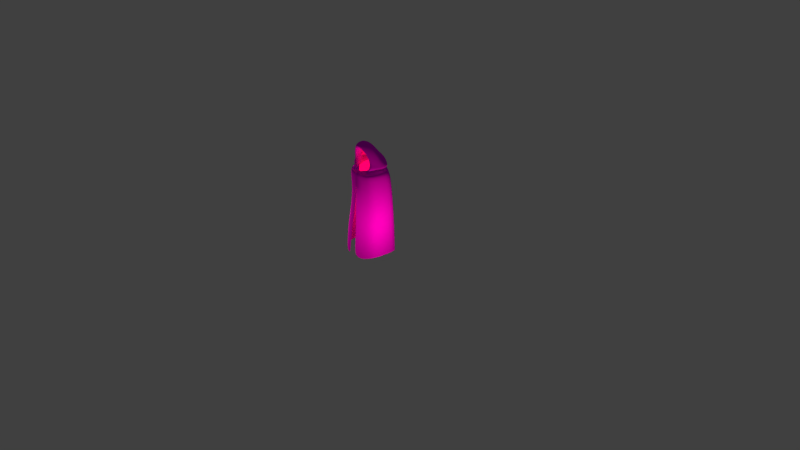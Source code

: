 # Source: phantom_bake.blend  (saved by Blender 2.79.0; exported with 4.5.12 LTS)
import bpy
from mathutils import Matrix  # noqa: F401  (used for matrix-valued properties, if any)

bpy.ops.wm.read_factory_settings(use_empty=True)
scene = bpy.context.scene
scene.name = 'Scene'

# ---- collections
col_collection_1 = bpy.data.collections.new('Collection 1'); scene.collection.children.link(col_collection_1)

# ---- images (referenced by path relative to the original .blend; pixels are not part of the script)
import os
ASSET_DIR = os.environ.get("B2B_ASSET_DIR", "")  # directory of the original .blend (textures are referenced by path, not embedded)
HERE = os.path.dirname(os.path.abspath(__file__))  # packed textures are extracted next to this script under _unpacked/

def load_image(name, relpath, width, height, colorspace="sRGB"):
    """Load a texture the original file referenced (path relative to the .blend, or extracted next to this script)."""
    p = next((c for c in (os.path.join(HERE, relpath), os.path.join(ASSET_DIR, relpath)) if relpath and os.path.exists(c)), "")
    if p:
        img = bpy.data.images.load(p, check_existing=True)
        img.name = name
    else:  # same state as the original file: an image datablock whose file is absent (Cycles renders it pink)
        img = bpy.data.images.new(name, width, height)
        img.source = "FILE"
        img.filepath = "//" + (relpath or name)
    img.colorspace_settings.name = colorspace
    return img
img_cape_texture_jpg = load_image('cape texture.jpg', 'cape texture.jpg', 1024, 1024, 'sRGB')
img_corridor_phanton = load_image('corridor_phanton', 'corridor_phanton.png', 1024, 1024, 'sRGB')

# ---- materials (node trees are filled in below, after node groups)
mat_material = bpy.data.materials.new('Material')
mat_material.alpha_threshold = 0.0
mat_material.roughness = 0.5
mat_material.line_color = (0.0, 0.0, 0.0, 1.0)

# ---- material node trees
mat_material.use_nodes = True; mat_material.node_tree.nodes.clear()
_N = mat_material.node_tree.nodes; _L = mat_material.node_tree.links
n0 = _N.new('ShaderNodeOutputMaterial'); n0.name = 'Material Output'; n0.location = (300, 300)
n1 = _N.new('ShaderNodeBsdfDiffuse'); n1.name = 'Diffuse BSDF'; n1.location = (10, 300)
n1.inputs[1].default_value = 0.6254
n2 = _N.new('ShaderNodeUVMap'); n2.name = 'UV Map'; n2.location = (-396, 101)
n2.uv_map = 'UVMap'
n3 = _N.new('ShaderNodeTexImage'); n3.name = 'Image Texture'; n3.location = (-180, 300)
n3.width = 140
n3.image = img_cape_texture_jpg
n4 = _N.new('ShaderNodeUVMap'); n4.name = 'UV Map.001'; n4.location = (-417, 391)
n4.uv_map = 'bake'
n5 = _N.new('ShaderNodeTexImage'); n5.name = 'Image Texture.001'; n5.location = (-201, 590)
n5.width = 140
n5.image = img_corridor_phanton
_L.new(n1.outputs[0], n0.inputs[0])
_L.new(n3.outputs[0], n1.inputs[0])
_L.new(n2.outputs[0], n3.inputs[0])
_L.new(n4.outputs[0], n5.inputs[0])
n0.is_active_output = True

# ---- world
world_world = bpy.data.worlds.new('World'); scene.world = world_world
world_world.color = (0.05088, 0.05088, 0.05088)
world_world.use_sun_shadow = False
world_world.sun_shadow_jitter_overblur = 0.0
world_world.cycles.sampling_method = 'MANUAL'

# ---- cameras
cam_camera = bpy.data.cameras.new('Camera')
cam_camera.clip_end = 100.0
cam_camera.lens = 35.0
cam_camera.sensor_width = 32.0
cam_camera.sensor_height = 18.0
cam_camera.ortho_scale = 7.314
cam_camera.dof.focus_distance = 0.0

# ---- lights
light_point_002 = bpy.data.lights.new('Point.002', 'POINT')
light_point_002.color = (0.214, 0.01336, 0.01582)
light_point_002.transmission_factor = 0.0
light_point_002.energy = 8.5
light_point_002.shadow_buffer_clip_start = 0.5
light_point_002.shadow_soft_size = 0.1
light_point_002.shadow_maximum_resolution = 0.006
light_point_002.use_absolute_resolution = True
light_point_001 = bpy.data.lights.new('Point.001', 'POINT')
light_point_001.color = (0.6383, 0.4947, 0.3025)
light_point_001.transmission_factor = 0.0
light_point_001.energy = 22.8
light_point_001.shadow_buffer_clip_start = 0.5
light_point_001.shadow_soft_size = 0.1
light_point_001.shadow_maximum_resolution = 0.006
light_point_001.use_absolute_resolution = True
light_point = bpy.data.lights.new('Point', 'POINT')
light_point.color = (0.6038, 0.5205, 0.2804)
light_point.transmission_factor = 0.0
light_point.energy = 18.8
light_point.shadow_buffer_clip_start = 0.5
light_point.shadow_soft_size = 0.1
light_point.shadow_maximum_resolution = 0.006
light_point.use_absolute_resolution = True

# ---- meshes
me_cube = bpy.data.meshes.new('Cube')
me_cube.from_pydata([(1.686, 0.9956, -2.28), (1.537, -0.612, -2.279), (-1.537, -0.612, -2.279), (-1.686, 0.9956, -2.28), (1.415, 0.4084, 3.407), (1.07, -0.5975, 3.243), (-1.07, -0.5975, 3.243), (-1.415, 0.4084, 3.407), (0.5718, 0.5053, 3.49), (0.3194, -0.4007, 3.329), (-0.5718, 0.5053, 3.49), (-0.3194, -0.4007, 3.329), (1.47, 0.7154, 3.39), (0.497, -0.2541, 3.457), (-1.47, 0.7154, 3.39), (-0.822, -0.8136, 3.58), (0.8873, -0.1129, 4.52), (0.587, 0.01737, 4.469), (-0.8873, -0.1129, 4.52), (-0.587, 0.01737, 4.469), (0.3839, -0.4127, 3.211), (-0.3839, -0.4127, 3.211), (0.822, -0.8136, 3.58), (-0.497, -0.2541, 3.457), (0.4477, -0.7845, 4.494), (-0.4477, -0.7845, 4.494), (0.0, 1.529, -2.242), (1.039, -0.9797, -0.9619), (0.0, 1.241, 3.639), (0.0, -0.9526, 3.149), (0.0, 0.8975, 3.641), (0.0, -0.7918, 3.33), (0.0, 1.391, 3.82), (0.0, -0.08226, 5.516), (0.0, -1.256, 4.954), (0.6956, -0.6743, 3.805), (0.0, 0.1632, 4.827), (-0.6956, -0.6743, 3.805), (1.341, 0.4966, 3.641), (-1.341, 0.4966, 3.641), (0.4924, -0.098, 3.71), (-0.4924, -0.098, 3.71), (0.0, 1.187, 4.178), (1.008, 1.265, -2.416), (1.017, -1.005, -2.481), (0.6508, 0.8441, 3.503), (0.4595, -0.7271, 3.07), (0.2683, 0.7163, 3.576), (0.2642, -0.5932, 3.148), (0.6723, 1.057, 3.749), (0.5996, -0.151, 5.251), (0.2268, -1.033, 4.848), (0.2002, 0.04441, 4.619), (0.8713, 0.8042, 3.889), (-1.008, 1.265, -2.416), (-1.017, -1.005, -2.481), (-0.6508, 0.8441, 3.503), (-0.4595, -0.7271, 3.07), (-0.2683, 0.7163, 3.576), (-0.2642, -0.5932, 3.148), (-0.6723, 1.057, 3.749), (-0.5996, -0.151, 5.251), (-0.2268, -1.033, 4.848), (-0.2002, 0.04441, 4.619), (-0.8713, 0.8042, 3.889), (1.707, 0.5745, 3.194), (1.141, -0.5966, 3.019), (-1.141, -0.5966, 3.019), (-1.707, 0.5745, 3.194), (0.0, 1.452, 3.347), (0.0, -0.9134, 2.874), (0.6425, -0.7408, 2.867), (0.7428, 1.098, 3.307), (-0.7428, 1.098, 3.307), (-0.6425, -0.7408, 2.867), (0.2091, -1.535, -2.558), (-0.243, -1.392, -2.526), (-1.039, -0.9797, -0.9619), (1.747, 0.8561, -0.7916), (1.396, -0.5446, -0.5676), (-1.396, -0.5446, -0.5676), (-1.747, 0.8561, -0.7916), (0.0, 1.531, -0.2859), (0.9748, 1.283, -0.4205), (-0.9748, 1.283, -0.4205), (-0.3786, -1.184, -0.9499), (0.3565, -1.389, -0.8347), (0.6377, -0.6762, 4.133), (1.149, 0.1911, 3.949), (0.478, 0.002882, 4.018), (0.0, 0.7436, 4.636), (-0.6377, -0.6762, 4.133), (-1.149, 0.1911, 3.949), (-0.478, 0.002882, 4.018), (0.6771, 0.3873, 4.275), (-0.6771, 0.3873, 4.275), (-0.6846, -0.6441, 1.235), (1.609, 0.867, 1.495), (1.144, -0.3795, 1.46), (-1.144, -0.3795, 1.46), (-1.609, 0.867, 1.495), (0.0, 1.539, 1.653), (0.8031, 1.245, 1.645), (-0.8031, 1.245, 1.645), (0.6846, -0.6441, 1.235), (0.08403, -1.131, 1.112), (-0.1893, -0.8623, 1.118)], [], [(2, 80, 81, 3), (7, 6, 21, 10), (65, 4, 5, 66), (74, 57, 6, 67), (67, 6, 7, 68), (84, 54, 3, 81), (58, 10, 14, 60), (56, 7, 10, 58), (46, 5, 20, 48), (5, 4, 8, 20), (9, 31, 48, 20), (63, 36, 34, 62), (20, 8, 12, 22), (10, 21, 15, 14), (61, 18, 25, 62), (87, 88, 16, 24), (92, 91, 25, 18), (95, 92, 18, 61), (21, 59, 31, 11), (13, 9, 20, 22), (11, 23, 15, 21), (52, 17, 24, 51), (40, 13, 22, 35), (93, 19, 25, 91), (94, 90, 33, 50), (50, 33, 34, 51), (57, 29, 31, 59), (45, 28, 30, 47), (47, 30, 32, 49), (83, 43, 26, 82), (71, 46, 29, 70), (55, 77, 80, 2), (49, 32, 42, 53), (23, 41, 37, 15), (89, 40, 35, 87), (60, 14, 39, 64), (14, 15, 37, 39), (22, 12, 38, 35), (12, 49, 53, 38), (0, 78, 79, 1), (66, 5, 46, 71), (78, 0, 43, 83), (8, 47, 49, 12), (4, 45, 47, 8), (16, 50, 51, 24), (88, 94, 50, 16), (36, 52, 51, 34), (29, 46, 48, 31), (32, 60, 64, 42), (6, 57, 59, 21), (90, 95, 61, 33), (33, 61, 62, 34), (19, 63, 62, 25), (28, 56, 58, 30), (30, 58, 60, 32), (82, 26, 54, 84), (70, 29, 57, 74), (76, 85, 77, 55), (1, 79, 27, 44), (28, 69, 73, 56), (4, 65, 72, 45), (98, 66, 71, 104), (104, 71, 70, 105), (45, 72, 69, 28), (56, 73, 68, 7), (99, 67, 68, 100), (96, 74, 67, 99), (97, 65, 66, 98), (101, 82, 84, 103), (106, 70, 74, 96), (44, 27, 86, 75), (97, 78, 83, 102), (102, 83, 82, 101), (103, 84, 81, 100), (42, 64, 95, 90), (38, 53, 94, 88), (17, 89, 87, 24), (53, 42, 90, 94), (41, 93, 91, 37), (64, 39, 92, 95), (39, 37, 91, 92), (35, 38, 88, 87), (73, 103, 100, 68), (72, 102, 101, 69), (65, 97, 102, 72), (85, 106, 96, 77), (69, 101, 103, 73), (78, 97, 98, 79), (77, 96, 99, 80), (80, 99, 100, 81), (27, 104, 105, 86), (79, 98, 104, 27)])
me_cube.polygons.foreach_set('use_smooth', [True] * 92)
_uv = me_cube.uv_layers.new(name='UVMap')
_uv.uv.foreach_set('vector', [1.211, -0.5129, 1.088, 0.0171, 0.8419, -0.1861, 0.8721, -0.6671, 0.7726, 0.7709, 0.8855, 0.8865, 0.9881, 1.16, 0.7729, 0.8571, 0.2413, 0.7247, 0.222, 0.7709, 0.1092, 0.8861, 0.115, 0.8531, 0.9383, 0.924, 0.9652, 1.012, 0.8855, 0.8865, 0.8797, 0.8534, 0.8797, 0.8534, 0.8855, 0.8865, 0.7726, 0.7709, 0.7532, 0.7246, 0.6744, -0.1215, 0.7235, -0.752, 0.8721, -0.6671, 0.8419, -0.1861, 0.6432, 0.7791, 0.7729, 0.8571, 0.8443, 1.256, 0.6925, 1.198, 0.6774, 0.7794, 0.7726, 0.7709, 0.7729, 0.8571, 0.6432, 0.7791, 0.02957, 1.011, 0.1092, 0.8861, 0.006434, 1.159, 0.003086, 1.113, 0.1092, 0.8861, 0.222, 0.7709, 0.2218, 0.8567, 0.006434, 1.159, -0.01796, 1.232, -0.03388, 1.184, 0.003086, 1.113, 0.006434, 1.159, 0.6426, 2.034, 0.4961, 2.023, 0.4967, 1.92, 0.5512, 1.93, 0.006434, 1.159, 0.2218, 0.8567, 0.1502, 1.255, -0.03304, 1.446, 0.7729, 0.8571, 0.9881, 1.16, 1.027, 1.447, 0.8443, 1.256, 0.5456, 1.742, 0.6533, 1.705, 0.7082, 1.937, 0.5512, 1.93, 0.08335, 1.794, 0.2179, 1.52, 0.3406, 1.705, 0.285, 1.936, 0.7762, 1.521, 0.9101, 1.795, 0.7082, 1.937, 0.6533, 1.705, 0.6, 1.599, 0.7762, 1.521, 0.6533, 1.705, 0.5456, 1.742, 0.9881, 1.16, 0.9916, 1.115, 1.029, 1.186, 1.013, 1.233, -0.05203, 1.375, -0.01796, 1.232, 0.006434, 1.159, -0.03304, 1.446, 1.013, 1.233, 1.046, 1.377, 1.027, 1.447, 0.9881, 1.16, 0.3494, 2.034, 0.08432, 1.941, 0.285, 1.936, 0.4422, 1.93, -0.06786, 1.502, -0.05203, 1.375, -0.03304, 1.446, -0.01493, 1.594, 1.055, 1.666, 0.9081, 1.942, 0.7082, 1.937, 0.9101, 1.795, 0.3941, 1.599, 0.4971, 1.609, 0.497, 1.738, 0.4483, 1.742, 0.4483, 1.742, 0.497, 1.738, 0.4967, 1.92, 0.4422, 1.93, 0.9652, 1.012, 1.025, 1.115, 1.029, 1.186, 0.9916, 1.115, 0.3171, 0.7793, 0.4973, 0.7362, 0.4973, 0.7502, 0.3515, 0.7788, 0.3515, 0.7788, 0.4973, 0.7502, 0.4973, 1.181, 0.302, 1.197, 0.3186, -0.1206, 0.2687, -0.752, 0.4962, -0.7203, 0.4966, -0.09886, 0.05656, 0.9233, 0.02957, 1.011, -0.02973, 1.113, -0.02185, 1.046, 1.356, -0.4806, 1.219, -0.02324, 1.088, 0.0171, 1.211, -0.5129, 0.302, 1.197, 0.4973, 1.181, 0.4971, 1.459, 0.3043, 1.399, 1.046, 1.377, 1.062, 1.504, 1.009, 1.595, 1.027, 1.447, -0.06088, 1.664, -0.06786, 1.502, -0.01493, 1.594, 0.08335, 1.794, 0.6925, 1.198, 0.8443, 1.256, 0.8144, 1.372, 0.6901, 1.4, 0.8443, 1.256, 1.027, 1.447, 1.009, 1.595, 0.8144, 1.372, -0.03304, 1.446, 0.1502, 1.255, 0.18, 1.371, -0.01493, 1.594, 0.1502, 1.255, 0.302, 1.197, 0.3043, 1.399, 0.18, 1.371, 0.1199, -0.6669, 0.1507, -0.1842, -0.09586, 0.02263, -0.2212, -0.5123, 0.115, 0.8531, 0.1092, 0.8861, 0.02957, 1.011, 0.05656, 0.9233, 0.1507, -0.1842, 0.1199, -0.6669, 0.2687, -0.752, 0.3186, -0.1206, 0.2218, 0.8567, 0.3515, 0.7788, 0.302, 1.197, 0.1502, 1.255, 0.222, 0.7709, 0.3171, 0.7793, 0.3515, 0.7788, 0.2218, 0.8567, 0.3406, 1.705, 0.4483, 1.742, 0.4422, 1.93, 0.285, 1.936, 0.2179, 1.52, 0.3941, 1.599, 0.4483, 1.742, 0.3406, 1.705, 0.4961, 2.023, 0.3494, 2.034, 0.4422, 1.93, 0.4967, 1.92, -0.02973, 1.113, 0.02957, 1.011, 0.003086, 1.113, -0.03388, 1.184, 0.4973, 1.181, 0.6925, 1.198, 0.6901, 1.4, 0.4971, 1.459, 0.8855, 0.8865, 0.9652, 1.012, 0.9916, 1.115, 0.9881, 1.16, 0.4971, 1.609, 0.6, 1.599, 0.5456, 1.742, 0.497, 1.738, 0.497, 1.738, 0.5456, 1.742, 0.5512, 1.93, 0.4967, 1.92, 0.9081, 1.942, 0.6426, 2.034, 0.5512, 1.93, 0.7082, 1.937, 0.4973, 0.7362, 0.6774, 0.7794, 0.6432, 0.7791, 0.4973, 0.7502, 0.4973, 0.7502, 0.6432, 0.7791, 0.6925, 1.198, 0.4973, 1.181, 0.4966, -0.09886, 0.4962, -0.7203, 0.7235, -0.752, 0.6744, -0.1215, 1.017, 1.048, 1.025, 1.115, 0.9652, 1.012, 0.9383, 0.924, 1.523, -0.3666, 1.34, 0.08859, 1.219, -0.02324, 1.356, -0.4806, -0.2212, -0.5123, -0.09586, 0.02263, -0.2289, -0.01623, -0.3669, -0.4806, 0.4973, 0.7362, 0.4972, 0.6979, 0.6399, 0.7238, 0.6774, 0.7794, 0.222, 0.7709, 0.2413, 0.7247, 0.3546, 0.7237, 0.3171, 0.7793, 0.0669, 0.5662, 0.115, 0.8531, 0.05656, 0.9233, -0.02988, 0.6081, -0.02988, 0.6081, 0.05656, 0.9233, -0.02185, 1.046, -0.1596, 0.7212, 0.3171, 0.7793, 0.3546, 0.7237, 0.4972, 0.6979, 0.4973, 0.7362, 0.6774, 0.7794, 0.6399, 0.7238, 0.7532, 0.7246, 0.7726, 0.7709, 0.9292, 0.5644, 0.8797, 0.8534, 0.7532, 0.7246, 0.7416, 0.4113, 1.027, 0.6056, 0.9383, 0.924, 0.8797, 0.8534, 0.9292, 0.5644, 0.2529, 0.4126, 0.2413, 0.7247, 0.115, 0.8531, 0.0669, 0.5662, 0.4971, 0.4164, 0.4966, -0.09886, 0.6744, -0.1215, 0.6121, 0.4206, 1.122, 0.683, 1.017, 1.048, 0.9383, 0.924, 1.027, 0.6056, -0.3669, -0.4806, -0.2289, -0.01623, -0.3609, 0.1443, -0.5577, -0.3599, 0.2529, 0.4126, 0.1507, -0.1842, 0.3186, -0.1206, 0.3821, 0.4213, 0.3821, 0.4213, 0.3186, -0.1206, 0.4966, -0.09886, 0.4971, 0.4164, 0.6121, 0.4206, 0.6744, -0.1215, 0.8419, -0.1861, 0.7416, 0.4113, 0.4971, 1.459, 0.6901, 1.4, 0.6, 1.599, 0.4971, 1.609, 0.18, 1.371, 0.3043, 1.399, 0.3941, 1.599, 0.2179, 1.52, 0.08432, 1.941, -0.06088, 1.664, 0.08335, 1.794, 0.285, 1.936, 0.3043, 1.399, 0.4971, 1.459, 0.4971, 1.609, 0.3941, 1.599, 1.062, 1.504, 1.055, 1.666, 0.9101, 1.795, 1.009, 1.595, 0.6901, 1.4, 0.8144, 1.372, 0.7762, 1.521, 0.6, 1.599, 0.8144, 1.372, 1.009, 1.595, 0.9101, 1.795, 0.7762, 1.521, -0.01493, 1.594, 0.18, 1.371, 0.2179, 1.52, 0.08335, 1.794, 0.6399, 0.7238, 0.6121, 0.4206, 0.7416, 0.4113, 0.7532, 0.7246, 0.3546, 0.7237, 0.3821, 0.4213, 0.4971, 0.4164, 0.4972, 0.6979, 0.2413, 0.7247, 0.2529, 0.4126, 0.3821, 0.4213, 0.3546, 0.7237, 1.34, 0.08859, 1.122, 0.683, 1.027, 0.6056, 1.219, -0.02324, 0.4972, 0.6979, 0.4971, 0.4164, 0.6121, 0.4206, 0.6399, 0.7238, 0.1507, -0.1842, 0.2529, 0.4126, 0.0669, 0.5662, -0.09586, 0.02263, 1.219, -0.02324, 1.027, 0.6056, 0.9292, 0.5644, 1.088, 0.0171, 1.088, 0.0171, 0.9292, 0.5644, 0.7416, 0.4113, 0.8419, -0.1861, -0.2289, -0.01623, -0.02988, 0.6081, -0.1596, 0.7212, -0.3609, 0.1443, -0.09586, 0.02263, 0.0669, 0.5662, -0.02988, 0.6081, -0.2289, -0.01623])
_uv.active_render = True
_uv = me_cube.uv_layers.new(name='bake')
_uv.uv.foreach_set('vector', [0.648, 0.09334, 0.6048, 0.2797, 0.5182, 0.2082, 0.5288, 0.03913, 0.4938, 0.5447, 0.5335, 0.5853, 0.5696, 0.6816, 0.4939, 0.575, 0.307, 0.5284, 0.3002, 0.5447, 0.2606, 0.5852, 0.2626, 0.5736, 0.5521, 0.5985, 0.5615, 0.6295, 0.5335, 0.5853, 0.5315, 0.5737, 0.5315, 0.5737, 0.5335, 0.5853, 0.4938, 0.5447, 0.487, 0.5284, 0.4593, 0.2309, 0.4766, 0.009272, 0.5288, 0.03913, 0.5182, 0.2082, 0.4483, 0.5475, 0.4939, 0.575, 0.519, 0.7152, 0.4657, 0.6947, 0.4604, 0.5477, 0.4938, 0.5447, 0.4939, 0.575, 0.4483, 0.5475, 0.2326, 0.6292, 0.2606, 0.5852, 0.2245, 0.6812, 0.2233, 0.6651, 0.2606, 0.5852, 0.3002, 0.5447, 0.3002, 0.5748, 0.2245, 0.6812, 0.2159, 0.7068, 0.2103, 0.6898, 0.2233, 0.6651, 0.2245, 0.6812, 0.4481, 0.9886, 0.3966, 0.9848, 0.3968, 0.9486, 0.416, 0.9523, 0.2245, 0.6812, 0.3002, 0.5748, 0.275, 0.7149, 0.2106, 0.7818, 0.4939, 0.575, 0.5696, 0.6816, 0.5834, 0.7824, 0.519, 0.7152, 0.414, 0.886, 0.4519, 0.8732, 0.4712, 0.9546, 0.416, 0.9523, 0.2515, 0.9042, 0.2988, 0.808, 0.342, 0.873, 0.3224, 0.9544, 0.4951, 0.8083, 0.5422, 0.9047, 0.4712, 0.9546, 0.4519, 0.8732, 0.4332, 0.8358, 0.4951, 0.8083, 0.4519, 0.8732, 0.414, 0.886, 0.5696, 0.6816, 0.5708, 0.6655, 0.5838, 0.6904, 0.5782, 0.7073, 0.2039, 0.7572, 0.2159, 0.7068, 0.2245, 0.6812, 0.2106, 0.7818, 0.5782, 0.7073, 0.5901, 0.7577, 0.5834, 0.7824, 0.5696, 0.6816, 0.345, 0.9886, 0.2518, 0.9559, 0.3224, 0.9544, 0.3777, 0.9523, 0.1984, 0.8018, 0.2039, 0.7572, 0.2106, 0.7818, 0.217, 0.8339, 0.593, 0.8595, 0.5415, 0.9564, 0.4712, 0.9546, 0.5422, 0.9047, 0.3607, 0.8357, 0.397, 0.8394, 0.3969, 0.8846, 0.3798, 0.8859, 0.3798, 0.8859, 0.3969, 0.8846, 0.3968, 0.9486, 0.3777, 0.9523, 0.5615, 0.6295, 0.5824, 0.6657, 0.5838, 0.6904, 0.5708, 0.6655, 0.3337, 0.5476, 0.397, 0.5325, 0.397, 0.5374, 0.3458, 0.5475, 0.3458, 0.5475, 0.397, 0.5374, 0.397, 0.6889, 0.3284, 0.6945, 0.3342, 0.2313, 0.3167, 0.009272, 0.3967, 0.02043, 0.3968, 0.2389, 0.2421, 0.5982, 0.2326, 0.6292, 0.2118, 0.6651, 0.2145, 0.6414, 0.6989, 0.1047, 0.6509, 0.2655, 0.6048, 0.2797, 0.648, 0.09334, 0.3284, 0.6945, 0.397, 0.6889, 0.397, 0.7866, 0.3292, 0.7655, 0.5901, 0.7577, 0.5956, 0.8024, 0.5769, 0.8344, 0.5834, 0.7824, 0.2008, 0.8588, 0.1984, 0.8018, 0.217, 0.8339, 0.2515, 0.9042, 0.4657, 0.6947, 0.519, 0.7152, 0.5085, 0.7561, 0.4648, 0.7657, 0.519, 0.7152, 0.5834, 0.7824, 0.5769, 0.8344, 0.5085, 0.7561, 0.2106, 0.7818, 0.275, 0.7149, 0.2855, 0.7558, 0.217, 0.8339, 0.275, 0.7149, 0.3284, 0.6945, 0.3292, 0.7655, 0.2855, 0.7558, 0.2643, 0.03922, 0.2752, 0.2089, 0.1885, 0.2816, 0.1444, 0.09356, 0.2626, 0.5736, 0.2606, 0.5852, 0.2326, 0.6292, 0.2421, 0.5982, 0.2752, 0.2089, 0.2643, 0.03922, 0.3167, 0.009272, 0.3342, 0.2313, 0.3002, 0.5748, 0.3458, 0.5475, 0.3284, 0.6945, 0.275, 0.7149, 0.3002, 0.5447, 0.3337, 0.5476, 0.3458, 0.5475, 0.3002, 0.5748, 0.342, 0.873, 0.3798, 0.8859, 0.3777, 0.9523, 0.3224, 0.9544, 0.2988, 0.808, 0.3607, 0.8357, 0.3798, 0.8859, 0.342, 0.873, 0.3966, 0.9848, 0.345, 0.9886, 0.3777, 0.9523, 0.3968, 0.9486, 0.2118, 0.6651, 0.2326, 0.6292, 0.2233, 0.6651, 0.2103, 0.6898, 0.397, 0.6889, 0.4657, 0.6947, 0.4648, 0.7657, 0.397, 0.7866, 0.5335, 0.5853, 0.5615, 0.6295, 0.5708, 0.6655, 0.5696, 0.6816, 0.397, 0.8394, 0.4332, 0.8358, 0.414, 0.886, 0.3969, 0.8846, 0.3969, 0.8846, 0.414, 0.886, 0.416, 0.9523, 0.3968, 0.9486, 0.5415, 0.9564, 0.4481, 0.9886, 0.416, 0.9523, 0.4712, 0.9546, 0.397, 0.5325, 0.4604, 0.5477, 0.4483, 0.5475, 0.397, 0.5374, 0.397, 0.5374, 0.4483, 0.5475, 0.4657, 0.6947, 0.397, 0.6889, 0.3968, 0.2389, 0.3967, 0.02043, 0.4766, 0.009272, 0.4593, 0.2309, 0.5797, 0.642, 0.5824, 0.6657, 0.5615, 0.6295, 0.5521, 0.5985, 0.7578, 0.1448, 0.6932, 0.3048, 0.6509, 0.2655, 0.6989, 0.1047, 0.1444, 0.09356, 0.1885, 0.2816, 0.1417, 0.2679, 0.09322, 0.1047, 0.397, 0.5325, 0.397, 0.519, 0.4472, 0.5281, 0.4604, 0.5477, 0.3002, 0.5447, 0.307, 0.5284, 0.3469, 0.5281, 0.3337, 0.5476, 0.2457, 0.4727, 0.2626, 0.5736, 0.2421, 0.5982, 0.2117, 0.4874, 0.2117, 0.4874, 0.2421, 0.5982, 0.2145, 0.6414, 0.1661, 0.5272, 0.3337, 0.5476, 0.3469, 0.5281, 0.397, 0.519, 0.397, 0.5325, 0.4604, 0.5477, 0.4472, 0.5281, 0.487, 0.5284, 0.4938, 0.5447, 0.5489, 0.4721, 0.5315, 0.5737, 0.487, 0.5284, 0.4829, 0.4182, 0.5834, 0.4865, 0.5521, 0.5985, 0.5315, 0.5737, 0.5489, 0.4721, 0.3111, 0.4187, 0.307, 0.5284, 0.2626, 0.5736, 0.2457, 0.4727, 0.397, 0.42, 0.3968, 0.2389, 0.4593, 0.2309, 0.4374, 0.4215, 0.6168, 0.5138, 0.5797, 0.642, 0.5521, 0.5985, 0.5834, 0.4865, 0.09322, 0.1047, 0.1417, 0.2679, 0.09534, 0.3244, 0.02614, 0.1471, 0.3111, 0.4187, 0.2752, 0.2089, 0.3342, 0.2313, 0.3565, 0.4218, 0.3565, 0.4218, 0.3342, 0.2313, 0.3968, 0.2389, 0.397, 0.42, 0.4374, 0.4215, 0.4593, 0.2309, 0.5182, 0.2082, 0.4829, 0.4182, 0.397, 0.7866, 0.4648, 0.7657, 0.4332, 0.8358, 0.397, 0.8394, 0.2855, 0.7558, 0.3292, 0.7655, 0.3607, 0.8357, 0.2988, 0.808, 0.2518, 0.9559, 0.2008, 0.8588, 0.2515, 0.9042, 0.3224, 0.9544, 0.3292, 0.7655, 0.397, 0.7866, 0.397, 0.8394, 0.3607, 0.8357, 0.5956, 0.8024, 0.593, 0.8595, 0.5422, 0.9047, 0.5769, 0.8344, 0.4648, 0.7657, 0.5085, 0.7561, 0.4951, 0.8083, 0.4332, 0.8358, 0.5085, 0.7561, 0.5769, 0.8344, 0.5422, 0.9047, 0.4951, 0.8083, 0.217, 0.8339, 0.2855, 0.7558, 0.2988, 0.808, 0.2515, 0.9042, 0.4472, 0.5281, 0.4374, 0.4215, 0.4829, 0.4182, 0.487, 0.5284, 0.3469, 0.5281, 0.3565, 0.4218, 0.397, 0.42, 0.397, 0.519, 0.307, 0.5284, 0.3111, 0.4187, 0.3565, 0.4218, 0.3469, 0.5281, 0.6932, 0.3048, 0.6168, 0.5138, 0.5834, 0.4865, 0.6509, 0.2655, 0.397, 0.519, 0.397, 0.42, 0.4374, 0.4215, 0.4472, 0.5281, 0.2752, 0.2089, 0.3111, 0.4187, 0.2457, 0.4727, 0.1885, 0.2816, 0.6509, 0.2655, 0.5834, 0.4865, 0.5489, 0.4721, 0.6048, 0.2797, 0.6048, 0.2797, 0.5489, 0.4721, 0.4829, 0.4182, 0.5182, 0.2082, 0.1417, 0.2679, 0.2117, 0.4874, 0.1661, 0.5272, 0.09534, 0.3244, 0.1885, 0.2816, 0.2457, 0.4727, 0.2117, 0.4874, 0.1417, 0.2679])
me_cube.materials.append(mat_material)
me_cube.use_remesh_preserve_volume = False
me_cube.use_remesh_preserve_attributes = False
me_cube.use_mirror_x = True
me_cube.update()

# ---- objects
ob_point_002 = bpy.data.objects.new('Point.002', light_point_002)
ob_point_001 = bpy.data.objects.new('Point.001', light_point_001)
ob_point = bpy.data.objects.new('Point', light_point)
ob_phantom = bpy.data.objects.new('phantom', me_cube)
ob_camera = bpy.data.objects.new('Camera', cam_camera)

# ---- transforms, parenting, visibility, modifiers, constraints
ob_point_002.location = (-0.007889, -0.04407, 1.026)
ob_point_002.lineart.crease_threshold = 0.0
ob_point_001.location = (-0.7885, -0.3426, 0.6145)
ob_point_001.lineart.crease_threshold = 0.0
ob_point.location = (0.7296, -0.3184, 0.6239)
ob_point.lineart.crease_threshold = 0.0
ob_phantom.location = (0.0, 0.0, 0.5503)
ob_phantom.scale = (0.1937, 0.1937, 0.1937)
ob_phantom.lock_rotations_4d = False
ob_phantom.empty_display_type = 'ARROWS'
ob_phantom.lineart.crease_threshold = 0.0
ob_phantom.use_mesh_mirror_x = True
_m = ob_phantom.modifiers.new('Subsurf', 'SUBSURF')
_m.uv_smooth = 'PRESERVE_CORNERS'
_m.quality = 2
_m.show_only_control_edges = False
ob_camera.location = (7.481, -6.508, 5.344)
ob_camera.rotation_euler = (1.109, 0.0, 0.8149)
ob_camera.lock_rotations_4d = False
ob_camera.empty_display_type = 'ARROWS'
ob_camera.color = (0.0, 0.0, 0.0, 0.0)
ob_camera.display_type = 'WIRE'
ob_camera.lineart.crease_threshold = 0.0

# ---- collection membership
col_collection_1.objects.link(ob_point_002)
col_collection_1.objects.link(ob_point_001)
col_collection_1.objects.link(ob_point)
col_collection_1.objects.link(ob_phantom)
col_collection_1.objects.link(ob_camera)

# ---- scene / render settings (as saved in the file)
scene.camera = ob_camera
scene.frame_start = 1; scene.frame_end = 250; scene.frame_set(1)
scene.render.engine = 'CYCLES'
scene.render.resolution_percentage = 50
scene.render.dither_intensity = 0.0
scene.cycles.use_denoising = False
scene.cycles.samples = 128
scene.cycles.sampling_pattern = 'TABULATED_SOBOL'
scene.cycles.use_adaptive_sampling = False
scene.cycles.use_light_tree = False
scene.cycles.blur_glossy = 0.0
scene.cycles.sample_clamp_indirect = 0.0
scene.cycles.bake_type = 'ENVIRONMENT'
scene.view_settings.view_transform = 'Standard'
bpy.context.view_layer.update()
